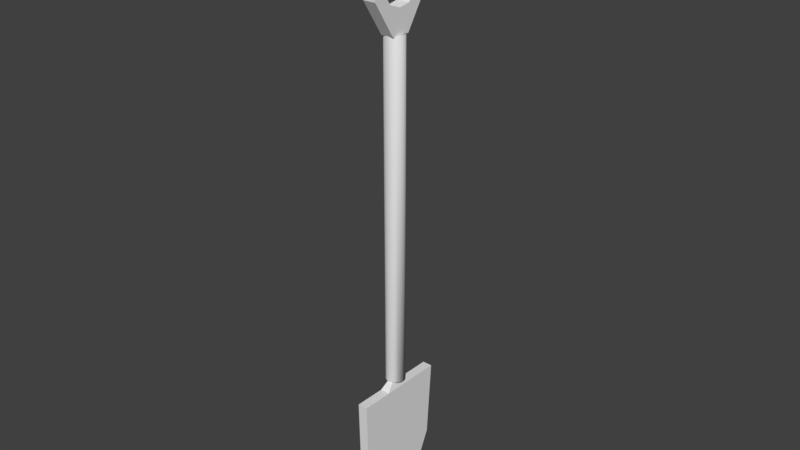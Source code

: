 # Source: Shovel.blend  (saved by Blender 2.79.0; exported with 4.5.12 LTS)
import bpy
from mathutils import Matrix  # noqa: F401  (used for matrix-valued properties, if any)

bpy.ops.wm.read_factory_settings(use_empty=True)
scene = bpy.context.scene
scene.name = 'Scene'

# ---- collections
col_collection_1 = bpy.data.collections.new('Collection 1'); scene.collection.children.link(col_collection_1)

# ---- world
world_world = bpy.data.worlds.new('World'); scene.world = world_world
world_world.color = (0.05088, 0.05088, 0.05088)
world_world.use_sun_shadow = False
world_world.sun_shadow_jitter_overblur = 0.0
world_world.cycles.sampling_method = 'MANUAL'

# ---- meshes
me_cube_001 = bpy.data.meshes.new('Cube.001')
me_cube_001.from_pydata([(-0.1046, -0.6012, 0.1574), (-0.1046, -0.1753, 1.004), (-0.1046, 0.4233, -0.2952), (-0.1046, 0.8537, 0.3983), (0.1046, -0.6012, 0.1574), (0.1046, -0.1753, 1.004), (0.1046, 0.4233, -0.2952), (0.1046, 0.8537, 0.3983), (-0.1046, -0.5619, -0.5023), (-0.1046, -0.2869, -0.6629), (0.1046, -0.5619, -0.5023), (0.1046, -0.2869, -0.6629), (0.1046, -0.3949, 0.06624), (0.1046, 0.2189, -0.2049), (-0.1046, 0.2189, -0.2049), (-0.1046, -0.3949, 0.06624), (-0.1046, -0.1835, 0.6505), (-0.1046, 0.1759, 0.4613), (-0.1046, 0.529, 0.2596), (-0.1046, 0.5542, 0.165), (-0.1046, 0.529, 0.05779), (-0.1046, 0.4029, -0.09983), (-0.1046, -0.4042, 0.2028), (-0.1046, -0.379, 0.3856), (-0.1046, -0.3033, 0.5937), (0.1046, 0.09392, -0.2764), (0.1046, -0.07001, -0.3016), (0.1046, -0.2465, -0.2385), (0.1046, -0.3853, -0.07461), (-0.1046, 0.09392, -0.2764), (-0.1046, -0.07001, -0.3016), (-0.1046, -0.2465, -0.2385), (-0.1046, -0.3853, -0.07461), (0.1046, -0.1835, 0.6505), (0.1046, 0.1759, 0.4613), (0.1046, 0.529, 0.2596), (0.1046, 0.5542, 0.165), (0.1046, 0.529, 0.05779), (0.1046, 0.4029, -0.09983), (0.1046, -0.4042, 0.2028), (0.1046, -0.379, 0.3856), (0.1046, -0.3033, 0.5937)], [], [(0, 1, 3, 2, 14, 21, 20, 19, 18, 17, 16, 24, 23, 22, 15), (2, 3, 7, 6), (6, 7, 5, 4, 12, 39, 40, 41, 33, 34, 35, 36, 37, 38, 13), (4, 5, 1, 0), (0, 15, 32, 31, 30, 29, 14, 2, 9, 8), (7, 3, 1, 5), (9, 11, 10, 8), (6, 13, 25, 26, 27, 28, 12, 4, 10, 11), (4, 0, 8, 10), (2, 6, 11, 9), (33, 41, 24, 16), (35, 34, 33, 16, 17, 18), (24, 41, 40, 23), (23, 40, 39, 22), (22, 39, 12, 15), (12, 28, 32, 15), (28, 27, 31, 32), (27, 26, 30, 31), (26, 25, 29, 30), (25, 13, 14, 29), (14, 13, 38, 21), (21, 38, 37, 20), (20, 37, 36, 19), (35, 18, 19, 36)])
me_cube_001.use_remesh_preserve_volume = False
me_cube_001.use_remesh_preserve_attributes = False
me_cube_001.use_mirror_vertex_groups = False
me_cube_001.update()
me_cylinder_001 = bpy.data.meshes.new('Cylinder.001')
me_cylinder_001.from_pydata([(-0.08085, -4.733, -1.461), (-0.08085, -4.949, -1.006), (-0.08085, 4.481, -1.444), (-0.08085, 5.039, -1.019), (0.08085, -4.733, -1.461), (0.08085, -4.949, -1.006), (0.08085, 4.481, -1.444), (0.08085, 5.039, -1.019), (-0.08085, 3.068, -1.606), (-0.08085, -3.011, -1.621), (-0.08085, -1.62, -1.011), (-0.08085, 1.709, -1.015), (0.08085, -3.011, -1.621), (0.08085, 3.068, -1.606), (0.08085, 1.709, -1.015), (0.08085, -1.62, -1.011), (-0.03953, -0.7481, -0.963), (-0.03953, 0.8797, -0.9651), (0.03953, 0.8797, -0.9651), (0.03953, -0.7481, -0.963), (-0.08085, 0.5996, -1.013), (-0.08085, -0.5101, -1.012), (-0.08085, -1.24, -1.715), (-0.08085, 1.214, -1.699), (-0.03953, -0.7338, -0.9301), (-0.03953, 0.8939, -0.9321), (0.03953, 0.8939, -0.9321), (0.03953, -0.7338, -0.9301), (-0.03953, -0.7338, -0.9301), (-0.03953, 0.8939, -0.9321), (0.03953, 0.8939, -0.9321), (0.03953, -0.7338, -0.9301), (0.08085, -1.24, -1.715), (0.08085, 1.214, -1.699), (0.08085, 0.5996, -1.013), (0.08085, -0.5101, -1.012), (-0.03953, -0.2055, -0.9637), (-0.03953, 0.3371, -0.9644), (0.03953, 0.3371, -0.9644), (0.03953, -0.2055, -0.9637), (-0.03953, -0.1913, -0.9308), (-0.03953, 0.3513, -0.9314), (0.03953, 0.3513, -0.9314), (0.03953, -0.1913, -0.9308), (-0.03953, -0.1913, -0.9308), (-0.03953, 0.3513, -0.9314), (0.03953, 0.3513, -0.9314), (0.03953, -0.1913, -0.9308), (-0.08085, 0.04474, -1.013), (-0.08085, -0.1183, -1.739), (0.08085, -0.1183, -1.739), (0.08085, 0.04474, -1.013), (-0.03953, 0.06578, -0.9641), (0.03953, 0.06578, -0.9641), (-0.03953, 0.08004, -0.9311), (0.03953, 0.08004, -0.9311), (-0.03953, 0.08004, -0.9311), (0.03953, 0.08004, -0.9311)], [], [(8, 11, 3, 2), (2, 3, 7, 6), (12, 15, 5, 4), (4, 5, 1, 0), (9, 12, 4, 0), (15, 10, 1, 5), (7, 3, 11, 14), (2, 6, 13, 8), (22, 32, 12, 9), (6, 7, 14, 13), (32, 35, 15, 12), (0, 1, 10, 9), (23, 20, 11, 8), (10, 15, 19, 16), (14, 11, 17, 18), (21, 10, 16, 36), (34, 14, 18, 38), (27, 43, 47, 31), (38, 18, 26, 42), (16, 19, 27, 24), (36, 16, 24, 40), (18, 17, 25, 26), (47, 44, 28, 31), (40, 24, 28, 44), (42, 26, 30, 46), (26, 25, 29, 30), (24, 27, 31, 28), (55, 42, 46, 57), (25, 41, 45, 29), (54, 40, 44, 56), (30, 29, 45, 46), (57, 56, 44, 47), (17, 37, 41, 25), (52, 36, 40, 54), (19, 39, 43, 27), (53, 38, 42, 55), (15, 35, 39, 19), (51, 34, 38, 53), (11, 20, 37, 17), (48, 21, 36, 52), (9, 10, 21, 22), (49, 48, 20, 23), (13, 14, 34, 33), (50, 51, 35, 32), (8, 13, 33, 23), (49, 50, 32, 22), (23, 33, 50, 49), (33, 34, 51, 50), (22, 21, 48, 49), (20, 48, 52, 37), (35, 51, 53, 39), (39, 53, 55, 43), (37, 52, 54, 41), (46, 45, 56, 57), (41, 54, 56, 45), (43, 55, 57, 47)])
me_cylinder_001.use_remesh_preserve_volume = False
me_cylinder_001.use_remesh_preserve_attributes = False
me_cylinder_001.use_mirror_vertex_groups = False
me_cylinder_001.update()
me_cylinder = bpy.data.meshes.new('Cylinder')
me_cylinder.from_pydata([(6.203e-08, 0.968, -0.9613), (6.203e-08, 0.968, 0.9357), (-0.03089, 0.9487, -0.9613), (-0.03089, 0.9487, 0.9357), (-0.06058, 0.8918, -0.9613), (-0.06058, 0.8918, 0.9357), (-0.08796, 0.7994, -0.9613), (-0.08796, 0.7994, 0.9357), (-0.1119, 0.6751, -0.9613), (-0.1119, 0.6751, 0.9357), (-0.1316, 0.5235, -0.9613), (-0.1316, 0.5235, 0.9357), (-0.1463, 0.3506, -0.9613), (-0.1463, 0.3506, 0.9357), (-0.1553, 0.1631, -0.9613), (-0.1553, 0.1631, 0.9357), (-0.1583, -0.03204, -0.9613), (-0.1583, -0.03204, 0.9357), (-0.1553, -0.2271, -0.9613), (-0.1553, -0.2271, 0.9357), (-0.1463, -0.4147, -0.9613), (-0.1463, -0.4147, 0.9357), (-0.1316, -0.5876, -0.9613), (-0.1316, -0.5876, 0.9357), (-0.1119, -0.7391, -0.9613), (-0.1119, -0.7391, 0.9357), (-0.08796, -0.8635, -0.9613), (-0.08796, -0.8635, 0.9357), (-0.06058, -0.9559, -0.9613), (-0.06058, -0.9559, 0.9357), (-0.03089, -1.013, -0.9613), (-0.03089, -1.013, 0.9357), (1.136e-07, -1.032, -0.9613), (1.136e-07, -1.032, 0.9357), (0.03089, -1.013, -0.9613), (0.03089, -1.013, 0.9357), (0.06059, -0.9559, -0.9613), (0.06059, -0.9559, 0.9357), (0.08796, -0.8635, -0.9613), (0.08796, -0.8635, 0.9357), (0.1119, -0.7391, -0.9613), (0.1119, -0.7391, 0.9357), (0.1316, -0.5876, -0.9613), (0.1316, -0.5876, 0.9357), (0.1463, -0.4147, -0.9613), (0.1463, -0.4147, 0.9357), (0.1553, -0.2271, -0.9613), (0.1553, -0.2271, 0.9357), (0.1583, -0.03204, -0.9613), (0.1583, -0.03204, 0.9357), (0.1553, 0.1631, -0.9613), (0.1553, 0.1631, 0.9357), (0.1463, 0.3506, -0.9613), (0.1463, 0.3506, 0.9357), (0.1316, 0.5235, -0.9613), (0.1316, 0.5235, 0.9357), (0.1119, 0.6751, -0.9613), (0.1119, 0.6751, 0.9357), (0.08796, 0.7994, -0.9613), (0.08796, 0.7994, 0.9357), (0.06058, 0.8918, -0.9613), (0.06058, 0.8918, 0.9357), (0.03089, 0.9487, -0.9613), (0.03089, 0.9487, 0.9357), (6.203e-08, 0.968, -0.9613), (-0.03089, 0.9487, -0.9613), (-0.06058, 0.8918, -0.9613), (-0.08796, 0.7994, -0.9613), (-0.1119, 0.6751, -0.9613), (-0.1316, 0.5235, -0.9613), (-0.1463, 0.3506, -0.9613), (-0.1553, 0.1631, -0.9613), (-0.1583, -0.03204, -0.9613), (-0.1553, -0.2271, -0.9613), (-0.1463, -0.4147, -0.9613), (-0.1316, -0.5876, -0.9613), (-0.1119, -0.7391, -0.9613), (0.1119, -0.7391, -0.9613), (0.1316, -0.5876, -0.9613), (0.1463, -0.4147, -0.9613), (0.1553, -0.2271, -0.9613), (0.1583, -0.03204, -0.9613), (0.1553, 0.1631, -0.9613), (0.1463, 0.3506, -0.9613), (0.1316, 0.5235, -0.9613), (0.1119, 0.6751, -0.9613), (0.08796, 0.7994, -0.9613), (0.06058, 0.8918, -0.9613), (0.03089, 0.9487, -0.9613)], [], [(0, 1, 3, 2), (2, 3, 5, 4), (4, 5, 7, 6), (6, 7, 9, 8), (8, 9, 11, 10), (10, 11, 13, 12), (12, 13, 15, 14), (14, 15, 17, 16), (16, 17, 19, 18), (18, 19, 21, 20), (20, 21, 23, 22), (22, 23, 25, 24), (24, 25, 27, 26), (26, 27, 29, 28), (28, 29, 31, 30), (30, 31, 33, 32), (32, 33, 35, 34), (34, 35, 37, 36), (36, 37, 39, 38), (38, 39, 41, 40), (40, 41, 43, 42), (42, 43, 45, 44), (44, 45, 47, 46), (46, 47, 49, 48), (48, 49, 51, 50), (50, 51, 53, 52), (52, 53, 55, 54), (54, 55, 57, 56), (56, 57, 59, 58), (58, 59, 61, 60), (3, 1, 63, 61, 59, 57, 55, 53, 51, 49, 47, 45, 43, 41, 39, 37, 35, 33, 31, 29, 27, 25, 23, 21, 19, 17, 15, 13, 11, 9, 7, 5), (60, 61, 63, 62), (62, 63, 1, 0), (0, 2, 4, 6, 8, 10, 12, 14, 16, 18, 20, 22, 24, 26, 28, 30, 32, 34, 36, 38, 40, 42, 44, 46, 48, 50, 52, 54, 56, 58, 60, 62), (56, 54, 84, 85), (12, 10, 69, 70), (48, 46, 80, 81), (4, 2, 65, 66), (22, 20, 74, 75), (58, 56, 85, 86), (14, 12, 70, 71), (50, 48, 81, 82), (6, 4, 66, 67), (24, 22, 75, 76), (42, 40, 77, 78), (60, 58, 86, 87), (16, 14, 71, 72), (52, 50, 82, 83), (8, 6, 67, 68), (44, 42, 78, 79), (62, 60, 87, 88), (18, 16, 72, 73), (54, 52, 83, 84), (10, 8, 68, 69), (46, 44, 79, 80), (2, 0, 64, 65), (0, 62, 88, 64), (20, 18, 73, 74)])
me_cylinder.polygons.foreach_set('use_smooth', [True] * 58)
me_cylinder.use_remesh_preserve_volume = False
me_cylinder.use_remesh_preserve_attributes = False
me_cylinder.use_mirror_vertex_groups = False
me_cylinder.update()

# ---- objects
ob_tay_cam = bpy.data.objects.new('Tay cam', me_cube_001)
ob_xeng = bpy.data.objects.new('Xeng', me_cylinder_001)
ob_than = bpy.data.objects.new('Than', me_cylinder)

# ---- transforms, parenting, visibility, modifiers, constraints
ob_tay_cam.location = (-5.002e-09, 0.04784, 3.443)
ob_tay_cam.rotation_euler = (0.5133, 1.09e-16, 2.862e-17)
ob_tay_cam.lineart.crease_threshold = 0.0
ob_xeng.location = (-5.002e-09, -0.03369, -0.03804)
ob_xeng.rotation_euler = (-0.0002021, -4.486e-20, -5.608e-24)
ob_xeng.scale = (1.0, 0.1601, 2.964)
ob_xeng.lineart.crease_threshold = 0.0
ob_than.location = (-5.002e-09, -0.03369, -0.03804)
ob_than.rotation_euler = (-0.0002021, -4.486e-20, -5.608e-24)
ob_than.scale = (1.0, 0.1601, 2.964)
ob_than.lineart.crease_threshold = 0.0

# ---- collection membership
col_collection_1.objects.link(ob_tay_cam)
col_collection_1.objects.link(ob_xeng)
col_collection_1.objects.link(ob_than)

# ---- scene / render settings (as saved in the file)
scene.frame_start = 1; scene.frame_end = 250; scene.frame_set(2)
scene.render.engine = 'BLENDER_EEVEE_NEXT'
scene.render.resolution_percentage = 50
scene.render.dither_intensity = 0.0
scene.cycles.use_denoising = False
scene.cycles.samples = 128
scene.cycles.sampling_pattern = 'TABULATED_SOBOL'
scene.cycles.use_adaptive_sampling = False
scene.cycles.use_light_tree = False
scene.cycles.blur_glossy = 0.0
scene.cycles.sample_clamp_indirect = 0.0
scene.view_settings.view_transform = 'Standard'
bpy.context.view_layer.update()

# ---- added for rendering (the .blend has no active camera and no usable light): camera, sun
cam_auto = bpy.data.cameras.new('AutoCamera')
cam_auto.lens = 50.0
cam_auto.sensor_width = 36.0
cam_auto.clip_end = 1000.0
ob_auto_camera = bpy.data.objects.new('AutoCamera', cam_auto)
scene.collection.objects.link(ob_auto_camera)
ob_auto_camera.location = (9.39272, -11.1972, 7.28627)
ob_auto_camera.rotation_euler = (1.09748, -7.21219e-08, 0.694738)
scene.camera = ob_auto_camera
light_auto_sun = bpy.data.lights.new('AutoSun', 'SUN')
light_auto_sun.energy = 3.0
light_auto_sun.angle = 0.0523599
ob_auto_sun = bpy.data.objects.new('AutoSun', light_auto_sun)
scene.collection.objects.link(ob_auto_sun)
ob_auto_sun.rotation_euler = (0.872665, 0.174533, 0.523599)
bpy.context.view_layer.update()
